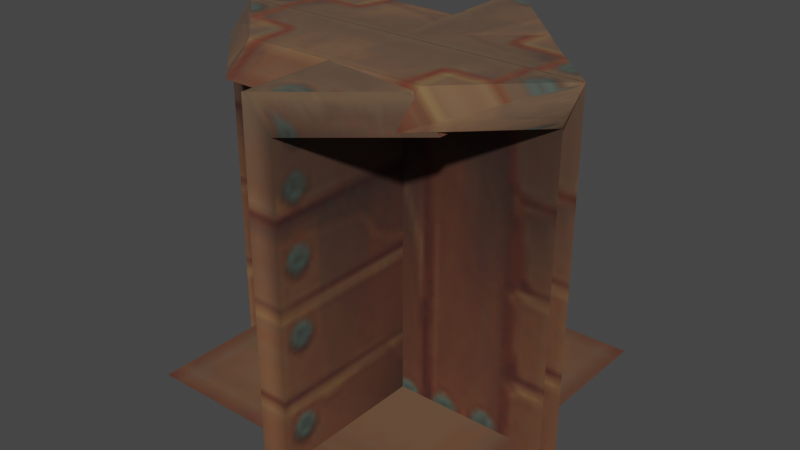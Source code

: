 # Source: breakable_block_bits.blend  (saved by Blender 3.4.6; exported with 4.5.12 LTS)
import bpy
from mathutils import Matrix  # noqa: F401  (used for matrix-valued properties, if any)

bpy.ops.wm.read_factory_settings(use_empty=True)
scene = bpy.context.scene
scene.name = 'Scene'

# ---- collections
col_collection = bpy.data.collections.new('Collection'); scene.collection.children.link(col_collection)

# ---- images (referenced by path relative to the original .blend; pixels are not part of the script)
import os
ASSET_DIR = os.environ.get("B2B_ASSET_DIR", "")  # directory of the original .blend (textures are referenced by path, not embedded)
HERE = os.path.dirname(os.path.abspath(__file__))  # packed textures are extracted next to this script under _unpacked/

def load_image(name, relpath, width, height, colorspace="sRGB"):
    """Load a texture the original file referenced (path relative to the .blend, or extracted next to this script)."""
    p = next((c for c in (os.path.join(HERE, relpath), os.path.join(ASSET_DIR, relpath)) if relpath and os.path.exists(c)), "")
    if p:
        img = bpy.data.images.load(p, check_existing=True)
        img.name = name
    else:  # same state as the original file: an image datablock whose file is absent (Cycles renders it pink)
        img = bpy.data.images.new(name, width, height)
        img.source = "FILE"
        img.filepath = "//" + (relpath or name)
    img.colorspace_settings.name = colorspace
    return img
img_image_0 = load_image('Image_0', '_unpacked/Image_0.33076d25.png', 128, 128, 'sRGB')

# ---- materials (node trees are filled in below, after node groups)
mat_breakable = bpy.data.materials.new('breakable')
mat_breakable.use_backface_culling = True
mat_breakable.use_transparent_shadow = False

# ---- material node trees
mat_breakable.use_nodes = True; mat_breakable.node_tree.nodes.clear()
_N = mat_breakable.node_tree.nodes; _L = mat_breakable.node_tree.links
n0 = _N.new('ShaderNodeBsdfPrincipled'); n0.name = 'Principled BSDF'; n0.location = (10, 300)
n0.distribution = 'GGX'
n0.subsurface_method = 'RANDOM_WALK_SKIN'
n0.inputs[2].default_value = 1.0
n0.inputs[27].default_value = (0.0, 0.0, 0.0, 1.0)
n0.inputs[28].default_value = 1.0
n1 = _N.new('ShaderNodeOutputMaterial'); n1.name = 'Material Output'; n1.location = (320, 270)
n2 = _N.new('ShaderNodeTexImage'); n2.name = 'Image Texture'; n2.location = (-440, 210)
n2.label = 'BASE COLOR'
n2.image = img_image_0
_L.new(n0.outputs[0], n1.inputs[0])
_L.new(n2.outputs[0], n0.inputs[0])
_L.new(n2.outputs[1], n0.inputs[4])
n1.is_active_output = True

# ---- world
world_world = bpy.data.worlds.new('World'); scene.world = world_world
world_world.use_nodes = True; world_world.node_tree.nodes.clear()
_N = world_world.node_tree.nodes; _L = world_world.node_tree.links
n0 = _N.new('ShaderNodeOutputWorld'); n0.name = 'World Output'; n0.location = (300, 300)
n1 = _N.new('ShaderNodeBackground'); n1.name = 'Background'; n1.location = (10, 300)
n1.inputs[0].default_value = (0.05088, 0.05088, 0.05088, 1.0)
_L.new(n1.outputs[0], n0.inputs[0])
n0.is_active_output = True
world_world.color = (0.05088, 0.05088, 0.05088)
world_world.use_sun_shadow = False
world_world.sun_shadow_jitter_overblur = 0.0

# ---- meshes
me_rsrc_world_dynamic_block_breakable_castle_fire_breakable_bits_m = bpy.data.meshes.new('rsrc.world.dynamic.block.breakable.castle_fire.breakable_bits-M')
me_rsrc_world_dynamic_block_breakable_castle_fire_breakable_bits_m.from_pydata([(0.504, -1.0, -3.815e-08), (-0.504, -1.0, 0.0), (-0.2549, -1.0, -0.24), (0.2549, -1.0, -0.24), (-0.504, -0.92, -0.08), (-0.504, 2.203e-08, -0.08), (0.504, 2.203e-08, -0.08), (0.504, -0.92, -0.08), (0.2549, -0.92, -0.32), (-0.2549, -0.92, -0.32)], [], [(2, 3, 0), (0, 1, 2), (9, 8, 3), (3, 2, 9), (2, 4, 9), (1, 4, 2), (0, 3, 8), (0, 8, 7), (4, 5, 6), (6, 7, 4), (8, 4, 7), (8, 9, 4)])
me_rsrc_world_dynamic_block_breakable_castle_fire_breakable_bits_m.polygons.foreach_set('use_smooth', [0, 0, 0, 0, 0, 0, 1, 1, 1, 1, 1, 1])
_uv = me_rsrc_world_dynamic_block_breakable_castle_fire_breakable_bits_m.uv_layers.new(name='UVMap')
_uv.uv.foreach_set('vector', [0.62, 0.88, 0.88, 0.88, 1.0, 1.0, 1.0, 1.0, 0.504, 1.0, 0.62, 0.88, 0.657, 0.843, 0.843, 0.843, 0.88, 0.88, 0.88, 0.88, 0.62, 0.88, 0.657, 0.843, 0.62, 0.88, 0.5, 0.46, 0.657, 0.843, 0.504, 1.0, 0.5, 0.46, 0.62, 0.88, 1.0, 1.0, 0.88, 0.88, 0.843, 0.843, 1.0, 1.0, 0.843, 0.843, 1.0, 0.46, 0.5, 0.46, 0.5, 0.0, 1.0, 0.0, 1.0, 0.0, 1.0, 0.46, 0.5, 0.46, 0.843, 0.843, 0.5, 0.46, 1.0, 0.46, 0.843, 0.843, 0.657, 0.843, 0.5, 0.46])
me_rsrc_world_dynamic_block_breakable_castle_fire_breakable_bits_m.materials.append(mat_breakable)
me_rsrc_world_dynamic_block_breakable_castle_fire_breakable_bits_m.update()
me_rsrc_world_dynamic_block_breakable_castle_fire_breakable_bits_m.normals_split_custom_set([tuple(v) for v in zip(*[iter([0.0, -1.0, 0.0, 0.0, -1.0, 0.0, 0.0, -1.0, 0.0, 0.0, -1.0, 0.0, 0.0, -1.0, 0.0, 0.0, -1.0, 0.0, 0.0, -0.7071, -0.7071, 0.0, -0.7071, -0.7071, 0.0, -0.7071, -0.7071, 0.0, -0.7071, -0.7071, 0.0, -0.7071, -0.7071, 0.0, -0.7071, -0.7071, -0.563, -0.5844, -0.5844, -0.563, -0.5844, -0.5844, -0.563, -0.5844, -0.5844, -0.563, -0.5844, -0.5844, -0.563, -0.5844, -0.5844, -0.563, -0.5844, -0.5844, 0.563, -0.5844, -0.5844, 0.563, -0.5844, -0.5844, 0.6915, -0.08105, -0.7178, 0.563, -0.5844, -0.5844, 0.6915, -0.08105, -0.7178, 0.02441, 0.4078, -0.9127, 4.584e-08, 0.4386, -0.8987, 9.641e-08, -2.187e-07, -1.0, 4.541e-08, -1.63e-07, -1.0, 4.541e-08, -1.63e-07, -1.0, 0.02441, 0.4078, -0.9127, 4.584e-08, 0.4386, -0.8987, 0.6915, -0.08105, -0.7178, 4.584e-08, 0.4386, -0.8987, 0.02441, 0.4078, -0.9127, 0.6915, -0.08105, -0.7178, 0.0, 1.0, -7.309e-07, 4.584e-08, 0.4386, -0.8987])] * 3)])
me_rsrc_world_dynamic_block_breakable_castle_fire_breakable_bi = bpy.data.meshes.new('rsrc.world.dynamic.block.breakable.castle_fire.breakable_bi')
me_rsrc_world_dynamic_block_breakable_castle_fire_breakable_bi.from_pydata([(-0.44, -0.08, -0.44), (0.44, -0.08, -0.44), (0.44, -0.08, 0.44), (-0.44, -0.08, 0.44)], [], [(0, 1, 2), (2, 3, 0)])
_uv = me_rsrc_world_dynamic_block_breakable_castle_fire_breakable_bi.uv_layers.new(name='UVMap')
_uv.uv.foreach_set('vector', [0.657, 0.657, 0.843, 0.657, 0.843, 0.843, 0.843, 0.843, 0.657, 0.843, 0.657, 0.657])
me_rsrc_world_dynamic_block_breakable_castle_fire_breakable_bi.materials.append(mat_breakable)
me_rsrc_world_dynamic_block_breakable_castle_fire_breakable_bi.update()
me_rsrc_world_dynamic_block_breakable_castle_fire_breakable_bi.normals_split_custom_set([tuple(v) for v in zip(*[iter([0.0, -1.0, 0.0, 0.0, -1.0, 0.0, 0.0, -1.0, 0.0, 0.0, -1.0, 0.0, 0.0, -1.0, 0.0, 0.0, -1.0, 0.0])] * 3)])
me_rsrc_world_dynamic_block_breakable_castle_fire_breakable_bi_001 = bpy.data.meshes.new('rsrc.world.dynamic.block.breakable.castle_fire.breakable_bi.001')
me_rsrc_world_dynamic_block_breakable_castle_fire_breakable_bi_001.from_pydata([(-0.504, -1.0, 0.0), (0.504, 0.0, -0.004), (0.504, -1.0, -3.815e-08), (-0.504, 0.0, -0.004), (0.2549, -0.99, 0.24), (-0.2549, -0.99, 0.24), (0.2159, -0.93, 0.28), (-0.2159, -0.93, 0.28)], [], [(0, 1, 2), (1, 0, 3), (0, 2, 4), (4, 5, 0), (5, 4, 6), (6, 7, 5)])
me_rsrc_world_dynamic_block_breakable_castle_fire_breakable_bi_001.polygons.foreach_set('use_smooth', [1, 1, 0, 0, 0, 0])
_uv = me_rsrc_world_dynamic_block_breakable_castle_fire_breakable_bi_001.uv_layers.new(name='UVMap')
_uv.uv.foreach_set('vector', [0.51, 0.5, 1.0, 0.0, 1.0, 0.5, 1.0, 0.0, 0.51, 0.5, 0.51, 0.0, 0.504, 0.504, 1.0, 0.504, 0.88, 0.62, 0.88, 0.62, 0.62, 0.62, 0.504, 0.504, 0.62, 0.62, 0.88, 0.62, 0.843, 0.657, 0.843, 0.657, 0.657, 0.657, 0.62, 0.62])
me_rsrc_world_dynamic_block_breakable_castle_fire_breakable_bi_001.materials.append(mat_breakable)
me_rsrc_world_dynamic_block_breakable_castle_fire_breakable_bi_001.update()
me_rsrc_world_dynamic_block_breakable_castle_fire_breakable_bi_001.normals_split_custom_set([tuple(v) for v in zip(*[iter([-1.884e-08, -0.004, -1.0, -1.904e-08, -0.004, -1.0, -3.788e-08, -0.004, -1.0, -1.904e-08, -0.004, -1.0, -1.884e-08, -0.004, -1.0, 0.0, -0.004, -1.0, 1.923e-09, -0.9991, 0.04163, 1.923e-09, -0.9991, 0.04163, 1.923e-09, -0.9991, 0.04163, 0.0, -0.9991, 0.04163, 0.0, -0.9991, 0.04163, 0.0, -0.9991, 0.04163, 0.0, -0.5547, 0.832, 0.0, -0.5547, 0.832, 0.0, -0.5547, 0.832, 0.0, -0.5547, 0.832, 0.0, -0.5547, 0.832, 0.0, -0.5547, 0.832])] * 3)])
me_rsrc_world_dynamic_block_breakable_castle_fire_breakable_bi_002 = bpy.data.meshes.new('rsrc.world.dynamic.block.breakable.castle_fire.breakable_bi.002')
me_rsrc_world_dynamic_block_breakable_castle_fire_breakable_bi_002.from_pydata([(-0.004, 0.0, -0.504), (0.2451, -0.99, -0.26), (0.3241, -0.91, 0.26), (0.3241, -0.91, -0.26), (0.076, -0.92, -0.5), (0.076, -0.92, 0.5), (0.076, 0.0, -0.504), (0.076, 0.0, 0.504), (0.2451, -0.99, 0.26), (-0.004, -1.0, 0.5), (-0.004, 0.0, 0.504), (-0.004, -1.0, -0.5)], [], [(0, 9, 10), (9, 0, 11), (9, 11, 1), (1, 8, 9), (8, 1, 3), (3, 2, 8), (2, 3, 4), (2, 4, 5), (6, 5, 4), (5, 6, 7), (8, 2, 5), (8, 5, 9), (9, 5, 7), (9, 7, 10), (11, 0, 6), (11, 6, 4), (1, 11, 4), (1, 4, 3)])
me_rsrc_world_dynamic_block_breakable_castle_fire_breakable_bi_002.polygons.foreach_set('use_smooth', [0, 0, 0, 0, 0, 0, 1, 1, 1, 1, 1, 1, 1, 1, 1, 1, 1, 1])
_uv = me_rsrc_world_dynamic_block_breakable_castle_fire_breakable_bi_002.uv_layers.new(name='UVMap')
_uv.uv.foreach_set('vector', [0.0, 0.0, 0.49, 0.5, 0.49, 0.0, 0.49, 0.5, 0.0, 0.0, 0.0, 0.5, 0.5002, 1.0, 0.5002, 0.5002, 0.62, 0.62, 0.62, 0.62, 0.6202, 0.8732, 0.5002, 1.0, 0.6202, 0.8732, 0.62, 0.62, 0.657, 0.657, 0.657, 0.657, 0.657, 0.843, 0.6202, 0.8732, 0.3797, 0.4904, 0.1214, 0.4904, -0.001197, 0.4624, 0.3797, 0.4904, -0.001197, 0.4624, 0.4988, 0.4624, -0.001197, 0.0, 0.4988, 0.4624, -0.001197, 0.4624, 0.4988, 0.4624, -0.001197, 0.0, 0.4988, 0.0, 0.1876, 0.5019, 0.1503, 0.4593, 0.4988, 0.4624, 0.1876, 0.5019, 0.4988, 0.4624, 0.49, 0.5, 0.49, 0.5, 0.4988, 0.4624, 0.4988, 0.0, 0.49, 0.5, 0.4988, 0.0, 0.49, 0.0, 0.0, 0.5, 0.0, 0.0, -0.001197, 0.0, 0.0, 0.5, -0.001197, 0.0, -0.001197, 0.4624, 0.3108, 0.5019, 0.0, 0.5, -0.001197, 0.4624, 0.3108, 0.5019, -0.001197, 0.4624, 0.3481, 0.4593])
me_rsrc_world_dynamic_block_breakable_castle_fire_breakable_bi_002.materials.append(mat_breakable)
me_rsrc_world_dynamic_block_breakable_castle_fire_breakable_bi_002.update()
me_rsrc_world_dynamic_block_breakable_castle_fire_breakable_bi_002.normals_split_custom_set([tuple(v) for v in zip(*[iter([-1.0, -9.456e-10, 0.0, -1.0, -9.456e-10, 0.0, -1.0, -9.456e-10, 0.0, -1.0, 9.095e-10, 0.0, -1.0, 9.095e-10, 0.0, -1.0, 9.095e-10, 0.0, 0.0401, -0.9992, 0.0, 0.0401, -0.9992, 0.0, 0.0401, -0.9992, 0.0, 0.0401, -0.9992, 0.0, 0.0401, -0.9992, 0.0, 0.0401, -0.9992, 0.0, 0.7118, -0.7024, 0.0, 0.7118, -0.7024, 0.0, 0.7118, -0.7024, 0.0, 0.7118, -0.7024, 0.0, 0.7118, -0.7024, 0.0, 0.7118, -0.7024, 0.0, 0.6838, 0.1538, 0.7133, 0.6954, -0.05122, -0.7168, 0.9071, 0.3439, -0.2426, 0.6838, 0.1538, 0.7133, 0.9071, 0.3439, -0.2426, 0.9072, 0.3438, 0.2425, 1.0, -0.004028, -0.001336, 0.9072, 0.3438, 0.2425, 0.9071, 0.3439, -0.2426, 0.9072, 0.3438, 0.2425, 1.0, -0.004028, -0.001336, -0.0007188, -0.004018, 1.0, 0.5808, -0.5743, 0.5769, 0.6838, 0.1538, 0.7133, 0.9072, 0.3438, 0.2425, 0.5808, -0.5743, 0.5769, 0.9072, 0.3438, 0.2425, 0.3673, -0.3675, 0.8544, 0.3673, -0.3675, 0.8544, 0.9072, 0.3438, 0.2425, -0.0007188, -0.004018, 1.0, 0.3673, -0.3675, 0.8544, -0.0007188, -0.004018, 1.0, 0.0, -0.004, 1.0, 0.3673, -0.3675, -0.8544, 0.0, -0.004, -1.0, 1.0, -0.004028, -0.001336, 0.3673, -0.3675, -0.8544, 1.0, -0.004028, -0.001336, 0.9071, 0.3439, -0.2426, 0.5808, -0.5743, -0.5769, 0.3673, -0.3675, -0.8544, 0.9071, 0.3439, -0.2426, 0.5808, -0.5743, -0.5769, 0.9071, 0.3439, -0.2426, 0.6954, -0.05122, -0.7168])] * 3)])

# ---- objects
ob_castle_fire_breakable_bits_meshsets_face_back__mesh_0 = bpy.data.objects.new('castle_fire.breakable_bits-MeshSets[face_back].Mesh[0]', me_rsrc_world_dynamic_block_breakable_castle_fire_breakable_bits_m)
ob_castle_fire_breakable_bits_meshsets_face_base__mesh_0 = bpy.data.objects.new('castle_fire.breakable_bits-MeshSets[face_base].Mesh[0]', me_rsrc_world_dynamic_block_breakable_castle_fire_breakable_bi)
ob_castle_fire_breakable_bits_meshsets_face_front__mesh_0 = bpy.data.objects.new('castle_fire.breakable_bits-MeshSets[face_front].Mesh[0]', me_rsrc_world_dynamic_block_breakable_castle_fire_breakable_bi_001)
ob_castle_fire_breakable_bits_meshsets_face_side__mesh_0 = bpy.data.objects.new('castle_fire.breakable_bits-MeshSets[face_side].Mesh[0]', me_rsrc_world_dynamic_block_breakable_castle_fire_breakable_bi_002)

# ---- transforms, parenting, visibility, modifiers, constraints
ob_castle_fire_breakable_bits_meshsets_face_back__mesh_0.location = (0.0, 0.0, 0.0)
ob_castle_fire_breakable_bits_meshsets_face_back__mesh_0.rotation_mode = 'QUATERNION'
ob_castle_fire_breakable_bits_meshsets_face_back__mesh_0.rotation_quaternion = (0.7071, -0.7071, -1.57e-16, -9.358e-24)
ob_castle_fire_breakable_bits_meshsets_face_base__mesh_0.location = (0.0, 0.0, 0.0)
ob_castle_fire_breakable_bits_meshsets_face_base__mesh_0.rotation_mode = 'QUATERNION'
ob_castle_fire_breakable_bits_meshsets_face_base__mesh_0.rotation_quaternion = (0.7071, -0.7071, -1.57e-16, -9.358e-24)
ob_castle_fire_breakable_bits_meshsets_face_front__mesh_0.location = (0.0, 0.0, 0.0)
ob_castle_fire_breakable_bits_meshsets_face_front__mesh_0.rotation_mode = 'QUATERNION'
ob_castle_fire_breakable_bits_meshsets_face_front__mesh_0.rotation_quaternion = (0.7071, -0.7071, -1.57e-16, -9.358e-24)
ob_castle_fire_breakable_bits_meshsets_face_side__mesh_0.location = (0.0, 0.0, 0.0)
ob_castle_fire_breakable_bits_meshsets_face_side__mesh_0.rotation_mode = 'QUATERNION'
ob_castle_fire_breakable_bits_meshsets_face_side__mesh_0.rotation_quaternion = (0.7071, -0.7071, -1.57e-16, -9.358e-24)

# ---- collection membership
scene.collection.objects.link(ob_castle_fire_breakable_bits_meshsets_face_back__mesh_0)
scene.collection.objects.link(ob_castle_fire_breakable_bits_meshsets_face_base__mesh_0)
scene.collection.objects.link(ob_castle_fire_breakable_bits_meshsets_face_front__mesh_0)
scene.collection.objects.link(ob_castle_fire_breakable_bits_meshsets_face_side__mesh_0)

# ---- scene / render settings (as saved in the file)
scene.frame_start = 1; scene.frame_end = 250; scene.frame_set(1)
scene.render.engine = 'BLENDER_EEVEE_NEXT'
scene.cycles.sampling_pattern = 'TABULATED_SOBOL'
scene.cycles.use_light_tree = False
scene.view_settings.view_transform = 'Filmic'
bpy.context.view_layer.update()

# ---- added for rendering (the .blend has no active camera and no usable light): camera, sun
cam_auto = bpy.data.cameras.new('AutoCamera')
cam_auto.lens = 50.0
cam_auto.sensor_width = 36.0
cam_auto.clip_end = 1000.0
ob_auto_camera = bpy.data.objects.new('AutoCamera', cam_auto)
scene.collection.objects.link(ob_auto_camera)
ob_auto_camera.location = (1.61109, -1.93331, 1.78888)
ob_auto_camera.rotation_euler = (1.09748, -7.21219e-08, 0.694738)
scene.camera = ob_auto_camera
light_auto_sun = bpy.data.lights.new('AutoSun', 'SUN')
light_auto_sun.energy = 3.0
light_auto_sun.angle = 0.0523599
ob_auto_sun = bpy.data.objects.new('AutoSun', light_auto_sun)
scene.collection.objects.link(ob_auto_sun)
ob_auto_sun.rotation_euler = (0.872665, 0.174533, 0.523599)
bpy.context.view_layer.update()
